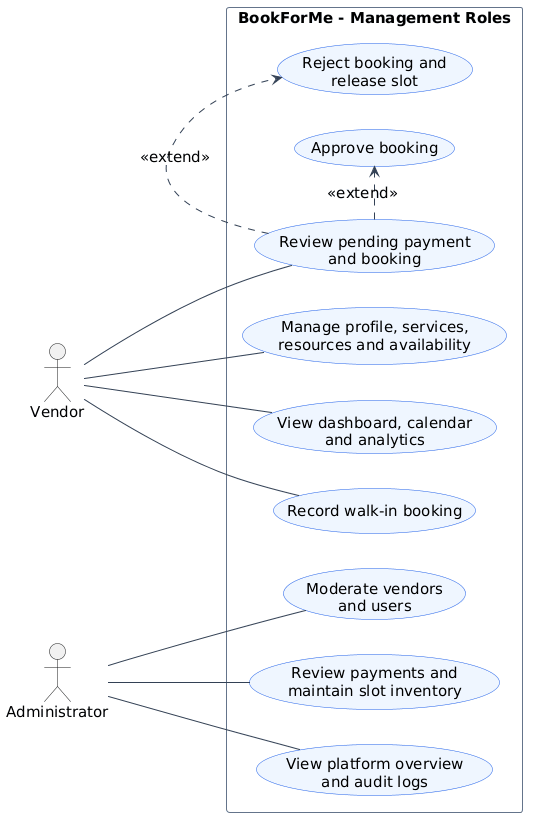

The diagram above was rendered by PlantUML. Its source (embedded in the PNG):
@startuml
left to right direction
skinparam backgroundColor white
skinparam shadowing false
skinparam defaultFontName Arial
skinparam defaultFontSize 15
skinparam ArrowColor #334155
skinparam UsecaseBorderColor #2563EB
skinparam UsecaseBackgroundColor #EFF6FF
skinparam RectangleBorderColor #64748B
skinparam RectangleBackgroundColor #F8FAFC

actor Vendor
actor Administrator as Admin

rectangle "BookForMe - Management Roles" {
  usecase "Manage profile, services,\nresources and availability" as Manage
  usecase "View dashboard, calendar\nand analytics" as Dashboard
  usecase "Review pending payment\nand booking" as Review
  usecase "Approve booking" as Approve
  usecase "Reject booking and\nrelease slot" as Reject
  usecase "Record walk-in booking" as WalkIn
  usecase "Moderate vendors\nand users" as Moderate
  usecase "Review payments and\nmaintain slot inventory" as AdminOps
  usecase "View platform overview\nand audit logs" as Audit
}

Vendor -- Manage
Vendor -- Dashboard
Vendor -- Review
Vendor -- WalkIn
Review .> Approve : <<extend>>
Review .> Reject : <<extend>>
Admin -- Moderate
Admin -- AdminOps
Admin -- Audit
@enduml